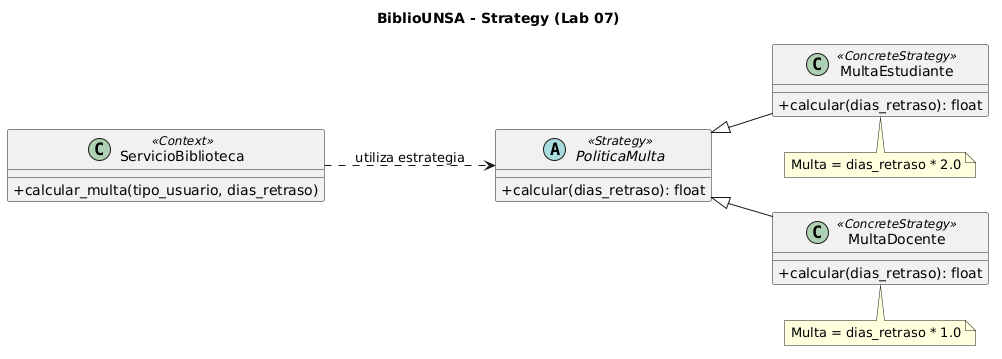

The diagram above was rendered by PlantUML. Its source (embedded in the PNG):
@startuml
title BiblioUNSA - Strategy (Lab 07)

skinparam classAttributeIconSize 0
skinparam shadowing false
left to right direction

abstract class PoliticaMulta <<Strategy>> {
    + calcular(dias_retraso): float
}

class MultaEstudiante <<ConcreteStrategy>> {
    + calcular(dias_retraso): float
}

class MultaDocente <<ConcreteStrategy>> {
    + calcular(dias_retraso): float
}

class ServicioBiblioteca <<Context>> {
    + calcular_multa(tipo_usuario, dias_retraso)
}

PoliticaMulta <|-- MultaEstudiante
PoliticaMulta <|-- MultaDocente

ServicioBiblioteca ..> PoliticaMulta : utiliza estrategia

note bottom of MultaEstudiante
  Multa = dias_retraso * 2.0
end note

note bottom of MultaDocente
  Multa = dias_retraso * 1.0
end note
@enduml